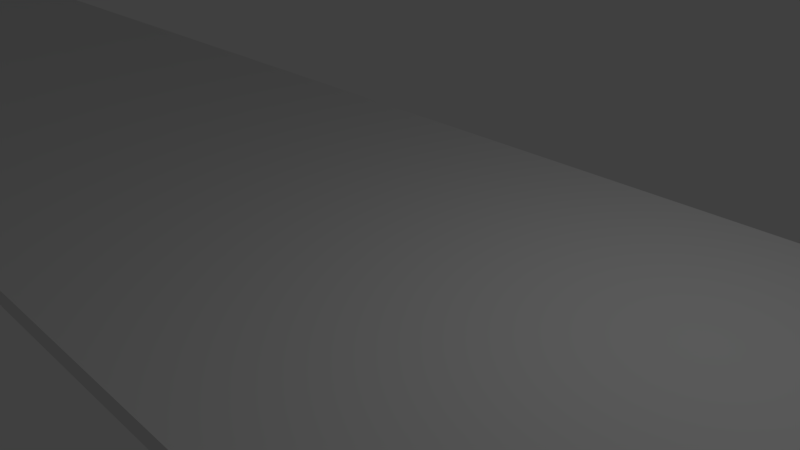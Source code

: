 # Source: MapOne.blend  (saved by Blender 2.77.0; exported with 4.5.12 LTS)
import bpy
from mathutils import Matrix  # noqa: F401  (used for matrix-valued properties, if any)

bpy.ops.wm.read_factory_settings(use_empty=True)
scene = bpy.context.scene
scene.name = 'Scene'

# ---- collections
col_collection_1 = bpy.data.collections.new('Collection 1'); scene.collection.children.link(col_collection_1)

# ---- materials (node trees are filled in below, after node groups)
mat_material = bpy.data.materials.new('Material')
mat_material.alpha_threshold = 0.0
mat_material.use_transparent_shadow = False
mat_material.roughness = 0.5
mat_material.line_color = (0.0, 0.0, 0.0, 1.0)
mat_material_001 = bpy.data.materials.new('Material.001')
mat_material_001.alpha_threshold = 0.0
mat_material_001.use_transparent_shadow = False
mat_material_001.roughness = 0.5
mat_material_001.line_color = (0.0, 0.0, 0.0, 1.0)
mat_material_002 = bpy.data.materials.new('Material.002')
mat_material_002.alpha_threshold = 0.0
mat_material_002.use_transparent_shadow = False
mat_material_002.roughness = 0.5
mat_material_002.line_color = (0.0, 0.0, 0.0, 1.0)
mat_material_003 = bpy.data.materials.new('Material.003')
mat_material_003.alpha_threshold = 0.0
mat_material_003.use_transparent_shadow = False
mat_material_003.roughness = 0.5
mat_material_003.line_color = (0.0, 0.0, 0.0, 1.0)
mat_material_004 = bpy.data.materials.new('Material.004')
mat_material_004.alpha_threshold = 0.0
mat_material_004.use_transparent_shadow = False
mat_material_004.roughness = 0.5
mat_material_004.line_color = (0.0, 0.0, 0.0, 1.0)
mat_material_005 = bpy.data.materials.new('Material.005')
mat_material_005.alpha_threshold = 0.0
mat_material_005.use_transparent_shadow = False
mat_material_005.roughness = 0.5
mat_material_005.line_color = (0.0, 0.0, 0.0, 1.0)
mat_material_006 = bpy.data.materials.new('Material.006')
mat_material_006.alpha_threshold = 0.0
mat_material_006.use_transparent_shadow = False
mat_material_006.roughness = 0.5
mat_material_006.line_color = (0.0, 0.0, 0.0, 1.0)
mat_material_007 = bpy.data.materials.new('Material.007')
mat_material_007.alpha_threshold = 0.0
mat_material_007.use_transparent_shadow = False
mat_material_007.roughness = 0.5
mat_material_007.line_color = (0.0, 0.0, 0.0, 1.0)
mat_material_008 = bpy.data.materials.new('Material.008')
mat_material_008.alpha_threshold = 0.0
mat_material_008.use_transparent_shadow = False
mat_material_008.roughness = 0.5
mat_material_008.line_color = (0.0, 0.0, 0.0, 1.0)

# ---- material node trees

# ---- world
world_world = bpy.data.worlds.new('World'); scene.world = world_world
world_world.color = (0.05088, 0.05088, 0.05088)
world_world.use_sun_shadow = False
world_world.sun_shadow_jitter_overblur = 0.0
world_world.cycles.sampling_method = 'MANUAL'

# ---- cameras
cam_camera = bpy.data.cameras.new('Camera')
cam_camera.clip_end = 100.0
cam_camera.lens = 35.0
cam_camera.sensor_width = 32.0
cam_camera.sensor_height = 18.0
cam_camera.ortho_scale = 7.314
cam_camera.dof.focus_distance = 0.0
cam_camera.dof.aperture_fstop = 128.0

# ---- lights
light_lamp = bpy.data.lights.new('Lamp', 'POINT')
light_lamp.transmission_factor = 0.0
light_lamp.cutoff_distance = 30.0
light_lamp.energy = 100.0
light_lamp.shadow_buffer_clip_start = 1.001
light_lamp.shadow_soft_size = 0.1
light_lamp.shadow_maximum_resolution = 0.006
light_lamp.use_absolute_resolution = True

# ---- meshes
me_cube_009 = bpy.data.meshes.new('Cube.009')
me_cube_009.from_pydata([(1.057, -10.45, -5.419), (1.057, -10.45, -0.5091), (1.057, -5.545, -5.419), (1.057, -5.545, -0.5091), (5.967, -10.45, -5.419), (5.967, -10.45, -0.5091), (5.967, -5.545, -5.419), (5.967, -5.545, -0.5091), (5.354, -5.545, -0.5091), (5.354, -5.545, -5.419), (5.354, -10.45, -0.5091), (5.354, -10.45, -5.419), (1.674, -5.545, -5.419), (1.674, -10.45, -0.5091), (1.674, -5.545, -0.5091), (1.674, -10.45, -5.419), (1.057, -10.45, -1.097), (1.057, -5.545, -1.097), (5.967, -5.545, -1.097), (5.967, -10.45, -1.097), (5.355, -17.86, -1.096), (4.838, -5.545, -1.097), (2.092, -5.545, -1.097), (1.675, -17.86, -1.096), (1.057, -5.545, -4.811), (5.967, -5.545, -4.811), (5.967, -10.45, -4.811), (5.355, -17.86, -4.81), (4.838, -5.545, -4.811), (2.092, -5.545, -4.811), (1.675, -17.86, -4.81), (1.057, -10.45, -4.811), (4.84, -16.1, -1.096), (2.093, -16.1, -1.096), (4.84, -16.1, -4.81), (2.093, -16.1, -4.81)], [], [(31, 24, 2, 0), (28, 25, 6, 9), (25, 26, 4, 6), (30, 31, 0, 15), (11, 9, 6, 4), (13, 14, 3, 1), (5, 7, 8, 10), (15, 12, 9, 11), (26, 27, 11, 4), (29, 28, 9, 12), (24, 29, 12, 2), (0, 2, 12, 15), (10, 8, 14, 13), (27, 30, 15, 11), (10, 13, 23, 20), (3, 14, 22, 17), (14, 8, 21, 22), (5, 10, 20, 19), (13, 1, 16, 23), (7, 5, 19, 18), (8, 7, 18, 21), (1, 3, 17, 16), (20, 23, 30, 27), (17, 22, 29, 24), (22, 21, 32, 33), (19, 20, 27, 26), (23, 16, 31, 30), (18, 19, 26, 25), (21, 18, 25, 28), (16, 17, 24, 31), (33, 32, 34, 35), (29, 22, 33, 35), (28, 29, 35, 34), (21, 28, 34, 32)])
me_cube_009.use_remesh_preserve_volume = False
me_cube_009.use_remesh_preserve_attributes = False
me_cube_009.use_mirror_vertex_groups = False
me_cube_009.update()
me_cube = bpy.data.meshes.new('Cube')
me_cube.from_pydata([(1.0, 1.0, -1.0), (1.0, -1.0, -1.0), (-1.0, -1.0, -1.0), (-1.0, 1.0, -1.0), (1.0, 1.0, 1.0), (1.0, -1.0, 1.0), (-1.0, -1.0, 1.0), (-1.0, 1.0, 1.0)], [], [(0, 1, 2, 3), (4, 7, 6, 5), (0, 4, 5, 1), (1, 5, 6, 2), (2, 6, 7, 3), (4, 0, 3, 7)])
me_cube.materials.append(mat_material)
me_cube.use_remesh_preserve_volume = False
me_cube.use_remesh_preserve_attributes = False
me_cube.use_mirror_vertex_groups = False
me_cube.update()
me_cube_001 = bpy.data.meshes.new('Cube.001')
me_cube_001.from_pydata([(1.0, 1.0, -1.0), (1.0, -1.0, -1.0), (-1.0, -1.0, -1.0), (-1.0, 1.0, -1.0), (1.0, 1.0, 1.0), (1.0, -1.0, 1.0), (-1.0, -1.0, 1.0), (-1.0, 1.0, 1.0)], [], [(0, 1, 2, 3), (4, 7, 6, 5), (0, 4, 5, 1), (1, 5, 6, 2), (2, 6, 7, 3), (4, 0, 3, 7)])
me_cube_001.materials.append(mat_material_001)
me_cube_001.use_remesh_preserve_volume = False
me_cube_001.use_remesh_preserve_attributes = False
me_cube_001.use_mirror_vertex_groups = False
me_cube_001.update()
me_cube_002 = bpy.data.meshes.new('Cube.002')
me_cube_002.from_pydata([(1.0, 1.0, -1.0), (1.0, -1.0, -1.0), (-1.0, -1.0, -1.0), (-1.0, 1.0, -1.0), (1.0, 1.0, 1.0), (1.0, -1.0, 1.0), (-1.0, -1.0, 1.0), (-1.0, 1.0, 1.0)], [], [(0, 1, 2, 3), (4, 7, 6, 5), (0, 4, 5, 1), (1, 5, 6, 2), (2, 6, 7, 3), (4, 0, 3, 7)])
me_cube_002.materials.append(mat_material_002)
me_cube_002.use_remesh_preserve_volume = False
me_cube_002.use_remesh_preserve_attributes = False
me_cube_002.use_mirror_vertex_groups = False
me_cube_002.update()
me_cube_003 = bpy.data.meshes.new('Cube.003')
me_cube_003.from_pydata([(1.0, 1.0, -1.0), (1.0, -1.0, -1.0), (-1.0, -1.0, -1.0), (-1.0, 1.0, -1.0), (1.0, 1.0, 1.0), (1.0, -1.0, 1.0), (-1.0, -1.0, 1.0), (-1.0, 1.0, 1.0)], [], [(0, 1, 2, 3), (4, 7, 6, 5), (0, 4, 5, 1), (1, 5, 6, 2), (2, 6, 7, 3), (4, 0, 3, 7)])
me_cube_003.materials.append(mat_material_003)
me_cube_003.use_remesh_preserve_volume = False
me_cube_003.use_remesh_preserve_attributes = False
me_cube_003.use_mirror_vertex_groups = False
me_cube_003.update()
me_cube_004 = bpy.data.meshes.new('Cube.004')
me_cube_004.from_pydata([(1.0, 1.0, -1.0), (1.0, -1.0, -1.0), (-1.0, -1.0, -1.0), (-1.0, 1.0, -1.0), (1.0, 1.0, 1.0), (1.0, -1.0, 1.0), (-1.0, -1.0, 1.0), (-1.0, 1.0, 1.0)], [], [(0, 1, 2, 3), (4, 7, 6, 5), (0, 4, 5, 1), (1, 5, 6, 2), (2, 6, 7, 3), (4, 0, 3, 7)])
me_cube_004.materials.append(mat_material_004)
me_cube_004.use_remesh_preserve_volume = False
me_cube_004.use_remesh_preserve_attributes = False
me_cube_004.use_mirror_vertex_groups = False
me_cube_004.update()
me_cube_005 = bpy.data.meshes.new('Cube.005')
me_cube_005.from_pydata([(1.0, 1.0, -1.0), (1.0, -1.0, -1.0), (-1.0, -1.0, -1.0), (-1.0, 1.0, -1.0), (1.0, 1.0, 1.0), (1.0, -1.0, 1.0), (-1.0, -1.0, 1.0), (-1.0, 1.0, 1.0)], [], [(0, 1, 2, 3), (4, 7, 6, 5), (0, 4, 5, 1), (1, 5, 6, 2), (2, 6, 7, 3), (4, 0, 3, 7)])
me_cube_005.materials.append(mat_material_005)
me_cube_005.use_remesh_preserve_volume = False
me_cube_005.use_remesh_preserve_attributes = False
me_cube_005.use_mirror_vertex_groups = False
me_cube_005.update()
me_cube_006 = bpy.data.meshes.new('Cube.006')
me_cube_006.from_pydata([(1.0, 1.0, -1.0), (1.0, -1.0, -1.0), (-1.0, -1.0, -1.0), (-1.0, 1.0, -1.0), (1.0, 1.0, 1.0), (1.0, -1.0, 1.0), (-1.0, -1.0, 1.0), (-1.0, 1.0, 1.0)], [], [(0, 1, 2, 3), (4, 7, 6, 5), (0, 4, 5, 1), (1, 5, 6, 2), (2, 6, 7, 3), (4, 0, 3, 7)])
me_cube_006.materials.append(mat_material_006)
me_cube_006.use_remesh_preserve_volume = False
me_cube_006.use_remesh_preserve_attributes = False
me_cube_006.use_mirror_vertex_groups = False
me_cube_006.update()
me_cube_007 = bpy.data.meshes.new('Cube.007')
me_cube_007.from_pydata([(1.0, 1.0, -1.0), (1.0, -1.0, -1.0), (-1.0, -1.0, -1.0), (-1.0, 1.0, -1.0), (1.0, 1.0, 1.0), (1.0, -1.0, 1.0), (-1.0, -1.0, 1.0), (-1.0, 1.0, 1.0)], [], [(0, 1, 2, 3), (4, 7, 6, 5), (0, 4, 5, 1), (1, 5, 6, 2), (2, 6, 7, 3), (4, 0, 3, 7)])
me_cube_007.materials.append(mat_material_007)
me_cube_007.use_remesh_preserve_volume = False
me_cube_007.use_remesh_preserve_attributes = False
me_cube_007.use_mirror_vertex_groups = False
me_cube_007.update()
me_cube_008 = bpy.data.meshes.new('Cube.008')
me_cube_008.from_pydata([(1.0, 1.0, -1.0), (1.0, -1.0, -1.0), (-1.0, -1.0, -1.0), (-1.0, 1.0, -1.0), (1.0, 1.0, 1.0), (1.0, -1.0, 1.0), (-1.0, -1.0, 1.0), (-1.0, 1.0, 1.0)], [], [(0, 1, 2, 3), (4, 7, 6, 5), (0, 4, 5, 1), (1, 5, 6, 2), (2, 6, 7, 3), (4, 0, 3, 7)])
me_cube_008.materials.append(mat_material_008)
me_cube_008.use_remesh_preserve_volume = False
me_cube_008.use_remesh_preserve_attributes = False
me_cube_008.use_mirror_vertex_groups = False
me_cube_008.update()

# ---- objects
ob_cube_009 = bpy.data.objects.new('Cube.009', me_cube_009)
ob_cube = bpy.data.objects.new('Cube', me_cube)
ob_lamp = bpy.data.objects.new('Lamp', light_lamp)
ob_camera = bpy.data.objects.new('Camera', cam_camera)
ob_cube_001 = bpy.data.objects.new('Cube.001', me_cube_001)
ob_cube_002 = bpy.data.objects.new('Cube.002', me_cube_002)
ob_cube_003 = bpy.data.objects.new('Cube.003', me_cube_003)
ob_cube_004 = bpy.data.objects.new('Cube.004', me_cube_004)
ob_cube_005 = bpy.data.objects.new('Cube.005', me_cube_005)
ob_cube_006 = bpy.data.objects.new('Cube.006', me_cube_006)
ob_cube_007 = bpy.data.objects.new('Cube.007', me_cube_007)
ob_cube_008 = bpy.data.objects.new('Cube.008', me_cube_008)

# ---- transforms, parenting, visibility, modifiers, constraints
ob_cube_009.location = (-98.69, 142.8, 69.65)
ob_cube_009.rotation_euler = (0.0, 0.0, 2.269)
ob_cube_009.scale = (13.64, 13.64, 13.64)
ob_cube_009.lineart.crease_threshold = 0.0
ob_cube.location = (0.0, 0.0, 0.0)
ob_cube.scale = (29.77, 3.893, -0.1295)
ob_cube.lock_rotations_4d = False
ob_cube.empty_display_type = 'ARROWS'
ob_cube.lineart.crease_threshold = 0.0
ob_lamp.location = (4.076, 1.005, 5.904)
ob_lamp.rotation_euler = (0.6503, 0.05522, 1.866)
ob_lamp.lock_rotations_4d = False
ob_lamp.empty_display_type = 'ARROWS'
ob_lamp.color = (0.0, 0.0, 0.0, 0.0)
ob_lamp.lineart.crease_threshold = 0.0
ob_camera.location = (7.481, -6.508, 5.344)
ob_camera.rotation_euler = (1.109, 0.01082, 0.8149)
ob_camera.lock_rotations_4d = False
ob_camera.empty_display_type = 'ARROWS'
ob_camera.color = (0.0, 0.0, 0.0, 0.0)
ob_camera.display_type = 'WIRE'
ob_camera.lineart.crease_threshold = 0.0
ob_cube_001.location = (-45.68, 20.76, 0.0)
ob_cube_001.rotation_euler = (0.0, -0.0, -3.857)
ob_cube_001.scale = (27.99, 8.202, -0.2144)
ob_cube_001.lock_rotations_4d = False
ob_cube_001.empty_display_type = 'ARROWS'
ob_cube_001.lineart.crease_threshold = 0.0
ob_cube_002.location = (-35.16, -11.91, 0.0)
ob_cube_002.rotation_euler = (0.0, -0.0, 0.7333)
ob_cube_002.scale = (19.26, 3.893, -0.1295)
ob_cube_002.lock_rotations_4d = False
ob_cube_002.empty_display_type = 'ARROWS'
ob_cube_002.lineart.crease_threshold = 0.0
ob_cube_003.location = (-35.16, -37.21, 0.0)
ob_cube_003.rotation_euler = (0.0, -0.0, 2.218)
ob_cube_003.scale = (19.26, 3.893, -0.1295)
ob_cube_003.lock_rotations_4d = False
ob_cube_003.empty_display_type = 'ARROWS'
ob_cube_003.lineart.crease_threshold = 0.0
ob_cube_004.location = (-79.96, 42.0, 0.0)
ob_cube_004.rotation_euler = (0.0, -0.0, 2.951)
ob_cube_004.scale = (19.26, 3.893, -0.1295)
ob_cube_004.lock_rotations_4d = False
ob_cube_004.empty_display_type = 'ARROWS'
ob_cube_004.lineart.crease_threshold = 0.0
ob_cube_005.location = (-79.96, 42.0, 0.0)
ob_cube_005.rotation_euler = (0.0, -0.0, 2.951)
ob_cube_005.scale = (19.26, 3.893, -0.1295)
ob_cube_005.lock_rotations_4d = False
ob_cube_005.empty_display_type = 'ARROWS'
ob_cube_005.lineart.crease_threshold = 0.0
ob_cube_006.location = (-115.2, 58.64, 6.635)
ob_cube_006.rotation_euler = (-0.03126, -0.2484, -3.825)
ob_cube_006.scale = (27.99, 8.202, -0.2144)
ob_cube_006.lock_rotations_4d = False
ob_cube_006.empty_display_type = 'ARROWS'
ob_cube_006.lineart.crease_threshold = 0.0
ob_cube_007.location = (-156.7, 93.79, 12.92)
ob_cube_007.rotation_euler = (0.0, -0.0, -3.857)
ob_cube_007.scale = (27.99, 8.202, -0.2144)
ob_cube_007.lock_rotations_4d = False
ob_cube_007.empty_display_type = 'ARROWS'
ob_cube_007.lineart.crease_threshold = 0.0
ob_cube_008.location = (-129.2, 171.1, 16.94)
ob_cube_008.rotation_euler = (0.0, -0.0, -2.346)
ob_cube_008.scale = (87.63, 12.73, -0.2144)
ob_cube_008.lock_rotations_4d = False
ob_cube_008.empty_display_type = 'ARROWS'
ob_cube_008.lineart.crease_threshold = 0.0

# ---- collection membership
col_collection_1.objects.link(ob_cube_009)
col_collection_1.objects.link(ob_cube)
col_collection_1.objects.link(ob_lamp)
col_collection_1.objects.link(ob_camera)
col_collection_1.objects.link(ob_cube_001)
col_collection_1.objects.link(ob_cube_002)
col_collection_1.objects.link(ob_cube_003)
col_collection_1.objects.link(ob_cube_004)
col_collection_1.objects.link(ob_cube_005)
col_collection_1.objects.link(ob_cube_006)
col_collection_1.objects.link(ob_cube_007)
col_collection_1.objects.link(ob_cube_008)

# ---- scene / render settings (as saved in the file)
scene.camera = ob_camera
scene.frame_start = 1; scene.frame_end = 250; scene.frame_set(0)
scene.render.engine = 'BLENDER_EEVEE_NEXT'
scene.render.resolution_percentage = 50
scene.render.dither_intensity = 0.0
scene.cycles.use_denoising = False
scene.cycles.samples = 128
scene.cycles.sampling_pattern = 'TABULATED_SOBOL'
scene.cycles.light_sampling_threshold = 0.0
scene.cycles.use_adaptive_sampling = False
scene.cycles.use_light_tree = False
scene.cycles.blur_glossy = 0.0
scene.cycles.sample_clamp_indirect = 0.0
scene.view_settings.view_transform = 'Standard'
bpy.context.view_layer.update()
